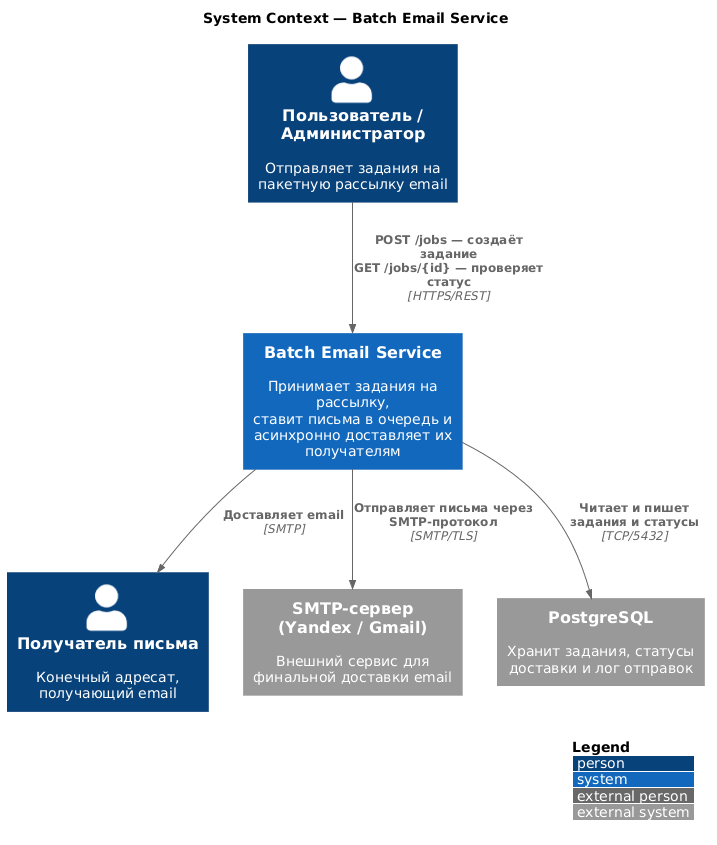

The diagram above was rendered by PlantUML. Its source (embedded in the PNG):
@startuml
!include https://raw.githubusercontent.com/plantuml-stdlib/C4-PlantUML/master/C4_Context.puml

LAYOUT_WITH_LEGEND()

title System Context — Batch Email Service

Person(user, "Пользователь / Администратор", "Отправляет задания на\nпакетную рассылку email")
Person(recipient, "Получатель письма", "Конечный адресат,\nполучающий email")

System(batch_email, "Batch Email Service", "Принимает задания на рассылку,\nставит письма в очередь и\nасинхронно доставляет их получателям")

System_Ext(smtp, "SMTP-сервер\n(Yandex / Gmail)", "Внешний сервис для\nфинальной доставки email")
System_Ext(db, "PostgreSQL", "Хранит задания, статусы\nдоставки и лог отправок")

Rel(user, batch_email, "POST /jobs — создаёт задание\nGET /jobs/{id} — проверяет статус", "HTTPS/REST")
Rel(batch_email, smtp, "Отправляет письма через\nSMTP-протокол", "SMTP/TLS")
Rel(batch_email, db, "Читает и пишет\nзадания и статусы", "TCP/5432")
Rel(batch_email, recipient, "Доставляет email", "SMTP")
@enduml